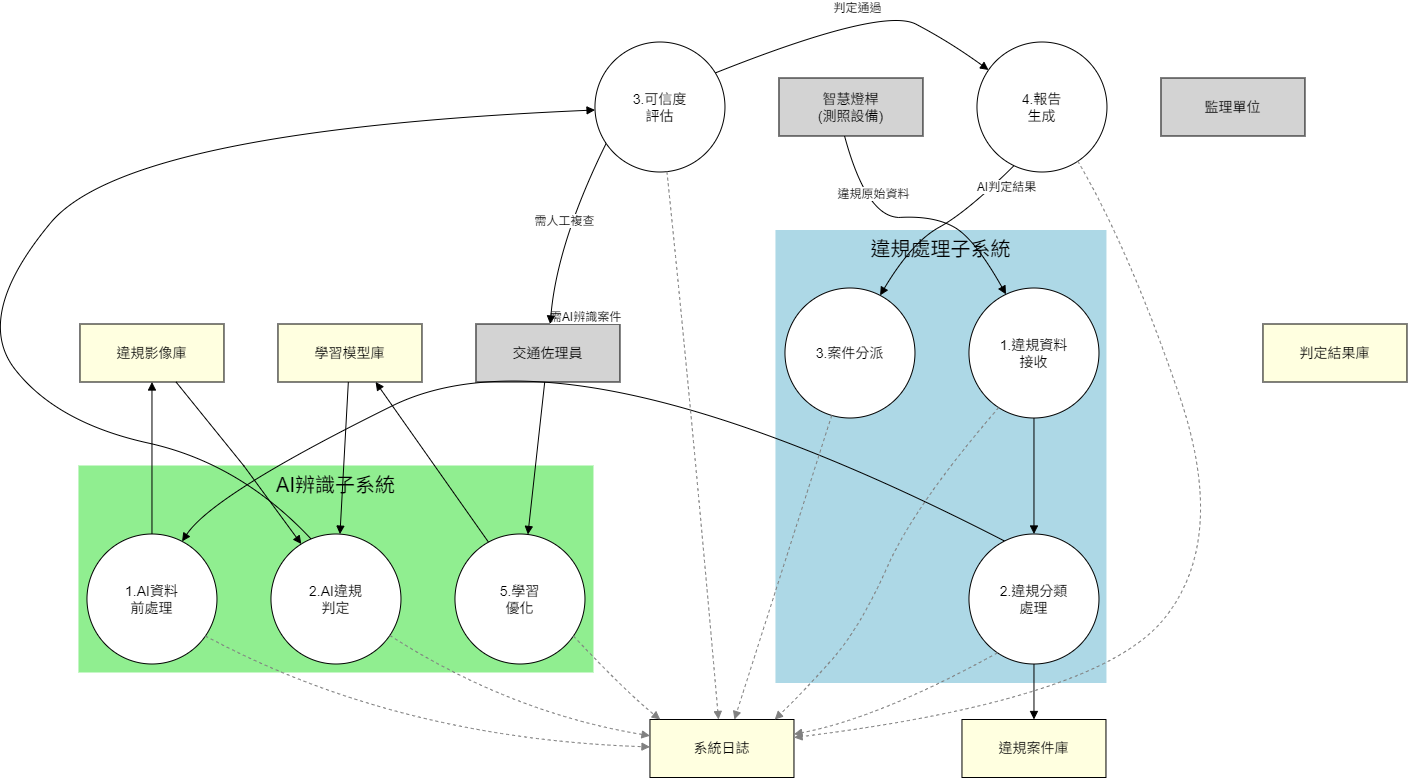

The diagram above was exported from draw.io. Its source (the exported page's mxGraphModel, read from the mxfile embedded in the PNG):
<mxGraphModel dx="2103" dy="606" grid="0" gridSize="10" guides="1" tooltips="1" connect="1" arrows="1" fold="1" page="1" pageScale="1" pageWidth="827" pageHeight="1169" math="0" shadow="0">
  <root>
    <mxCell id="0" />
    <mxCell id="1" parent="0" />
    <mxCell id="clust1" value="&lt;font style='font-size: 20.0px;' face='Arial' color='#000000'&gt;違規處理子系統&lt;/font&gt;" style="verticalAlign=top;html=1;rounded=0;labelBackgroundColor=none;strokeColor=lightblue;fillColor=lightblue;strokeWidth=1;dashed=0;" parent="1" vertex="1">
      <mxGeometry x="768.47" y="391" width="330" height="452" as="geometry" />
    </mxCell>
    <mxCell id="clust2" value="&lt;font style='font-size: 20.0px;' face='Arial' color='#000000'&gt;AI辨識子系統&lt;/font&gt;" style="verticalAlign=top;html=1;rounded=0;labelBackgroundColor=none;strokeColor=lightgreen;fillColor=lightgreen;strokeWidth=1;dashed=0;" parent="1" vertex="1">
      <mxGeometry x="71.47" y="626.5" width="514" height="206" as="geometry" />
    </mxCell>
    <mxCell id="node1" value="&lt;font style='font-size: 14.0px;' face='Arial' color='#000000'&gt;1.違規資料&lt;br/&gt;接收&lt;/font&gt;" style="ellipse;aspect=fixed;verticalAlign=middle;html=1;rounded=0;labelBackgroundColor=none;strokeColor=black;fillColor=white;strokeWidth=1;dashed=0;" parent="1" vertex="1">
      <mxGeometry x="961.47" y="448.5" width="130" height="130" as="geometry" />
    </mxCell>
    <mxCell id="node2" value="&lt;font style='font-size: 14.0px;' face='Arial' color='#000000'&gt;2.違規分類&lt;br/&gt;處理&lt;/font&gt;" style="ellipse;aspect=fixed;verticalAlign=middle;html=1;rounded=0;labelBackgroundColor=none;strokeColor=black;fillColor=white;strokeWidth=1;dashed=0;" parent="1" vertex="1">
      <mxGeometry x="961.47" y="694.5" width="130" height="130" as="geometry" />
    </mxCell>
    <mxCell id="node15" value="&lt;font style='font-size: 14.0px;' face='Arial' color='#000000'&gt;系統日誌&lt;/font&gt;" style="verticalAlign=middle;html=1;rounded=0;labelBackgroundColor=none;strokeColor=black;fillColor=lightyellow;strokeWidth=1;dashed=0;" parent="1" vertex="1">
      <mxGeometry x="642.47" y="880" width="144" height="58" as="geometry" />
    </mxCell>
    <mxCell id="node4" value="&lt;font style='font-size: 14.0px;' face='Arial' color='#000000'&gt;1.AI資料&lt;br/&gt;前處理&lt;/font&gt;" style="ellipse;aspect=fixed;verticalAlign=middle;html=1;rounded=0;labelBackgroundColor=none;strokeColor=black;fillColor=white;strokeWidth=1;dashed=0;" parent="1" vertex="1">
      <mxGeometry x="79.47" y="694.5" width="130" height="130" as="geometry" />
    </mxCell>
    <mxCell id="node16" value="&lt;font style='font-size: 14.0px;' face='Arial' color='#000000'&gt;違規案件庫&lt;/font&gt;" style="verticalAlign=middle;html=1;rounded=0;labelBackgroundColor=none;strokeColor=black;fillColor=lightyellow;strokeWidth=1;dashed=0;" parent="1" vertex="1">
      <mxGeometry x="954.47" y="880" width="144" height="58" as="geometry" />
    </mxCell>
    <mxCell id="node3" value="&lt;font style='font-size: 14.0px;' face='Arial' color='#000000'&gt;3.案件分派&lt;/font&gt;" style="ellipse;aspect=fixed;verticalAlign=middle;html=1;rounded=0;labelBackgroundColor=none;strokeColor=black;fillColor=white;strokeWidth=1;dashed=0;" parent="1" vertex="1">
      <mxGeometry x="777.47" y="448.5" width="130" height="130" as="geometry" />
    </mxCell>
    <mxCell id="node9" value="&lt;font style='font-size: 14.0px;' face='Arial' color='#000000'&gt;違規影像庫&lt;/font&gt;" style="verticalAlign=middle;html=1;rounded=0;labelBackgroundColor=none;strokeColor=black;fillColor=lightyellow;strokeWidth=1;dashed=0;" parent="1" vertex="1">
      <mxGeometry x="72.47" y="484.5" width="144" height="58" as="geometry" />
    </mxCell>
    <mxCell id="node5" value="&lt;font style='font-size: 14.0px;' face='Arial' color='#000000'&gt;2.AI違規&lt;br/&gt;判定&lt;/font&gt;" style="ellipse;aspect=fixed;verticalAlign=middle;html=1;rounded=0;labelBackgroundColor=none;strokeColor=black;fillColor=white;strokeWidth=1;dashed=0;" parent="1" vertex="1">
      <mxGeometry x="263.47" y="694.5" width="130" height="130" as="geometry" />
    </mxCell>
    <mxCell id="node6" value="&lt;font style='font-size: 14.0px;' face='Arial' color='#000000'&gt;3.可信度&lt;br/&gt;評估&lt;/font&gt;" style="ellipse;aspect=fixed;verticalAlign=middle;html=1;rounded=0;labelBackgroundColor=none;strokeColor=black;fillColor=white;strokeWidth=1;dashed=0;" parent="1" vertex="1">
      <mxGeometry x="587.47" y="202.5" width="130" height="130" as="geometry" />
    </mxCell>
    <mxCell id="node7" value="&lt;font style='font-size: 14.0px;' face='Arial' color='#000000'&gt;4.報告&lt;br/&gt;生成&lt;/font&gt;" style="ellipse;aspect=fixed;verticalAlign=middle;html=1;rounded=0;labelBackgroundColor=none;strokeColor=black;fillColor=white;strokeWidth=1;dashed=0;" parent="1" vertex="1">
      <mxGeometry x="969.47" y="202.5" width="130" height="130" as="geometry" />
    </mxCell>
    <mxCell id="node13" value="&lt;font style='font-size: 14.0px;' face='Arial' color='#000000'&gt;交通佐理員&lt;/font&gt;" style="verticalAlign=middle;html=1;rounded=0;labelBackgroundColor=none;strokeColor=black;fillColor=lightgray;strokeWidth=1;dashed=0;" parent="1" vertex="1">
      <mxGeometry x="468.47" y="484.5" width="144" height="58" as="geometry" />
    </mxCell>
    <mxCell id="node8" value="&lt;font style='font-size: 14.0px;' face='Arial' color='#000000'&gt;5.學習&lt;br/&gt;優化&lt;/font&gt;" style="ellipse;aspect=fixed;verticalAlign=middle;html=1;rounded=0;labelBackgroundColor=none;strokeColor=black;fillColor=white;strokeWidth=1;dashed=0;" parent="1" vertex="1">
      <mxGeometry x="447.47" y="694.5" width="130" height="130" as="geometry" />
    </mxCell>
    <mxCell id="node11" value="&lt;font style='font-size: 14.0px;' face='Arial' color='#000000'&gt;學習模型庫&lt;/font&gt;" style="verticalAlign=middle;html=1;rounded=0;labelBackgroundColor=none;strokeColor=black;fillColor=lightyellow;strokeWidth=1;dashed=0;" parent="1" vertex="1">
      <mxGeometry x="270.47" y="484.5" width="144" height="58" as="geometry" />
    </mxCell>
    <mxCell id="node10" value="&lt;font style='font-size: 14.0px;' face='Arial' color='#000000'&gt;判定結果庫&lt;/font&gt;" style="verticalAlign=middle;html=1;rounded=0;labelBackgroundColor=none;strokeColor=black;fillColor=lightyellow;strokeWidth=1;dashed=0;" parent="1" vertex="1">
      <mxGeometry x="1255.47" y="484.5" width="144" height="58" as="geometry" />
    </mxCell>
    <mxCell id="node12" value="&lt;font style='font-size: 14.0px;' face='Arial' color='#000000'&gt;智慧燈桿&lt;br/&gt;(測照設備)&lt;/font&gt;" style="verticalAlign=middle;html=1;rounded=0;labelBackgroundColor=none;strokeColor=black;fillColor=lightgray;strokeWidth=1;dashed=0;" parent="1" vertex="1">
      <mxGeometry x="771.47" y="238.5" width="144" height="58" as="geometry" />
    </mxCell>
    <mxCell id="node14" value="&lt;font style='font-size: 14.0px;' face='Arial' color='#000000'&gt;監理單位&lt;/font&gt;" style="verticalAlign=middle;html=1;rounded=0;labelBackgroundColor=none;strokeColor=black;fillColor=lightgray;strokeWidth=1;dashed=0;" parent="1" vertex="1">
      <mxGeometry x="1153.47" y="238.5" width="144" height="58" as="geometry" />
    </mxCell>
    <mxCell id="edge3" style="html=1;endArrow=block;dashed=0;endFill=1;startArrow=none;startFill=0;fillColor=black;strokeColor=black;strokeWidth=1;rounded=0;exitX=0.5000;exitY=1.0000;entryX=0.5000;entryY=0.0000;" parent="1" source="node1" target="node2" edge="1">
      <mxGeometry relative="1" as="geometry">
        <mxPoint x="1026.47" y="578.61" as="sourcePoint" />
        <mxPoint x="1026.47" y="684.14" as="targetPoint" />
      </mxGeometry>
    </mxCell>
    <mxCell id="edge4" style="html=1;endArrow=block;dashed=1;endFill=1;startArrow=none;startFill=0;fillColor=gray;strokeColor=gray;strokeWidth=1;curved=1;exitX=0.1732;exitY=1.0000;entryX=0.8663;entryY=0.0000;" parent="1" source="node1" target="node15" edge="1">
      <mxGeometry relative="1" as="geometry">
        <mxPoint x="983.99" y="562.8199999999999" as="sourcePoint" />
        <mxPoint x="767.21" y="873.71" as="targetPoint" />
        <Array as="points">
          <mxPoint x="907.6059215885367" y="664.9902963186787" />
          <mxPoint x="852.7656073306019" y="788.1662081713812" />
          <mxPoint x="795.7419366530744" y="852.4985226884529" />
        </Array>
      </mxGeometry>
    </mxCell>
    <mxCell id="edge5" style="html=1;endArrow=block;dashed=0;endFill=1;startArrow=none;startFill=0;fillColor=black;strokeColor=black;strokeWidth=1;curved=1;exitX=0.2416;exitY=0.0000;entryX=0.7672;entryY=0.0000;" parent="1" source="node2" target="node4" edge="1">
      <mxGeometry relative="1" as="geometry">
        <mxPoint x="992.88" y="703.61" as="sourcePoint" />
        <mxPoint x="179.21" y="692.91" as="targetPoint" />
        <Array as="points">
          <mxPoint x="563.0873793139083" y="478.3476750832345" />
          <mxPoint x="205.83257565936992" y="654.6229875684796" />
        </Array>
      </mxGeometry>
    </mxCell>
    <mxCell id="label_edge5" value="&lt;font style='font-size: 12.0px;' face='Arial' color='#000000'&gt; 需AI辨識案件&lt;/font&gt;" style="edgeLabel;html=1;align=center;verticalAlign=bottom;resizable=0;points=[];" parent="edge5" vertex="1" connectable="0">
      <mxGeometry relative="1" as="geometry" />
    </mxCell>
    <mxCell id="edge6" style="html=1;endArrow=block;dashed=1;endFill=1;startArrow=none;startFill=0;fillColor=gray;strokeColor=gray;strokeWidth=1;curved=1;exitX=0.1571;exitY=1.0000;entryX=1.0000;entryY=0.2533;" parent="1" source="node2" target="node15" edge="1">
      <mxGeometry relative="1" as="geometry">
        <mxPoint x="981.89" y="807.17" as="sourcePoint" />
        <mxPoint x="796.84" y="894.69" as="targetPoint" />
        <Array as="points">
          <mxPoint x="871.7662091669127" y="878.410874872267" />
        </Array>
      </mxGeometry>
    </mxCell>
    <mxCell id="edge7" style="html=1;endArrow=block;dashed=0;endFill=1;startArrow=none;startFill=0;fillColor=black;strokeColor=black;strokeWidth=1;rounded=0;exitX=0.5000;exitY=1.0000;entryX=0.5000;entryY=0.0000;" parent="1" source="node2" target="node16" edge="1">
      <mxGeometry relative="1" as="geometry">
        <mxPoint x="1026.47" y="824.77" as="sourcePoint" />
        <mxPoint x="1026.47" y="869.75" as="targetPoint" />
      </mxGeometry>
    </mxCell>
    <mxCell id="edge8" style="html=1;endArrow=block;dashed=1;endFill=1;startArrow=none;startFill=0;fillColor=gray;strokeColor=gray;strokeWidth=1;rounded=0;exitX=0.3472;exitY=1.0000;entryX=0.5865;entryY=0.0000;" parent="1" source="node3" target="node15" edge="1">
      <mxGeometry relative="1" as="geometry">
        <mxPoint x="822.61" y="575.55" as="sourcePoint" />
        <mxPoint x="726.93" y="869.71" as="targetPoint" />
      </mxGeometry>
    </mxCell>
    <mxCell id="edge9" style="html=1;endArrow=block;dashed=0;endFill=1;startArrow=none;startFill=0;fillColor=black;strokeColor=black;strokeWidth=1;rounded=0;exitX=0.5000;exitY=0.0000;entryX=0.5000;entryY=1.0000;" parent="1" source="node4" target="node9" edge="1">
      <mxGeometry relative="1" as="geometry">
        <mxPoint x="144.47" y="694.4" as="sourcePoint" />
        <mxPoint x="144.47" y="553.0799999999999" as="targetPoint" />
      </mxGeometry>
    </mxCell>
    <mxCell id="edge10" style="html=1;endArrow=block;dashed=1;endFill=1;startArrow=none;startFill=0;fillColor=gray;strokeColor=gray;strokeWidth=1;curved=1;exitX=1.0000;exitY=0.8481;entryX=0.0000;entryY=0.4726;" parent="1" source="node4" target="node15" edge="1">
      <mxGeometry relative="1" as="geometry">
        <mxPoint x="191.62" y="804.75" as="sourcePoint" />
        <mxPoint x="631.94" y="907.41" as="targetPoint" />
        <Array as="points">
          <mxPoint x="388.9706618055527" y="898.8448047870322" />
        </Array>
      </mxGeometry>
    </mxCell>
    <mxCell id="edge11" style="html=1;endArrow=block;dashed=0;endFill=1;startArrow=none;startFill=0;fillColor=black;strokeColor=black;strokeWidth=1;curved=1;exitX=0.2852;exitY=0.0000;entryX=0.0000;entryY=0.5258;" parent="1" source="node5" target="node6" edge="1">
      <mxGeometry relative="1" as="geometry">
        <mxPoint x="300.54" y="700.77" as="sourcePoint" />
        <mxPoint x="577.04" y="270.86" as="targetPoint" />
        <Array as="points">
          <mxPoint x="232.5551392863703" y="623.7943962623582" />
          <mxPoint x="49.272554155252365" y="583.3760835601528" />
          <mxPoint x="-34.24035361940827" y="476.26568949940986" />
          <mxPoint x="120.29655095527582" y="290.6119061127963" />
        </Array>
      </mxGeometry>
    </mxCell>
    <mxCell id="edge12" style="html=1;endArrow=block;dashed=1;endFill=1;startArrow=none;startFill=0;fillColor=gray;strokeColor=gray;strokeWidth=1;curved=1;exitX=1.0000;exitY=0.8405;entryX=0.0000;entryY=0.2805;" parent="1" source="node5" target="node15" edge="1">
      <mxGeometry relative="1" as="geometry">
        <mxPoint x="376.08" y="803.76" as="sourcePoint" />
        <mxPoint x="632.45" y="896.27" as="targetPoint" />
        <Array as="points">
          <mxPoint x="502.9327763857465" y="873.1145358439649" />
        </Array>
      </mxGeometry>
    </mxCell>
    <mxCell id="edge14" style="html=1;endArrow=block;dashed=0;endFill=1;startArrow=none;startFill=0;fillColor=black;strokeColor=black;strokeWidth=1;curved=1;exitX=1.0000;exitY=0.1871;entryX=0.0000;entryY=0.1477;" parent="1" source="node6" target="node7" edge="1">
      <mxGeometry relative="1" as="geometry">
        <mxPoint x="703.62" y="226.82000000000005" as="sourcePoint" />
        <mxPoint x="974.4" y="221.70000000000005" as="targetPoint" />
        <Array as="points">
          <mxPoint x="874.7918620010294" y="166.99420199336896" />
          <mxPoint x="942.47" y="202.5" />
        </Array>
      </mxGeometry>
    </mxCell>
    <mxCell id="label_edge14" value="&lt;font style='font-size: 12.0px;' face='Arial' color='#000000'&gt; 判定通過&lt;/font&gt;" style="edgeLabel;html=1;align=center;verticalAlign=bottom;resizable=0;points=[];" parent="edge14" vertex="1" connectable="0">
      <mxGeometry relative="1" as="geometry" />
    </mxCell>
    <mxCell id="edge13" style="html=1;endArrow=block;dashed=0;endFill=1;startArrow=none;startFill=0;fillColor=black;strokeColor=black;strokeWidth=1;curved=1;exitX=0.0000;exitY=0.8438;entryX=0.5154;entryY=0.0000;" parent="1" source="node6" target="node13" edge="1">
      <mxGeometry relative="1" as="geometry">
        <mxPoint x="605.2" y="312.19000000000005" as="sourcePoint" />
        <mxPoint x="542.69" y="473.97" as="targetPoint" />
        <Array as="points">
          <mxPoint x="549.5888497288923" y="403.26230054221537" />
        </Array>
      </mxGeometry>
    </mxCell>
    <mxCell id="label_edge13" value="&lt;font style='font-size: 12.0px;' face='Arial' color='#000000'&gt; 需人工複查&lt;/font&gt;" style="edgeLabel;html=1;align=center;verticalAlign=bottom;resizable=0;points=[];" parent="edge13" vertex="1" connectable="0">
      <mxGeometry relative="1" as="geometry" />
    </mxCell>
    <mxCell id="edge15" style="html=1;endArrow=block;dashed=1;endFill=1;startArrow=none;startFill=0;fillColor=gray;strokeColor=gray;strokeWidth=1;curved=1;exitX=0.5548;exitY=1.0000;entryX=0.4760;entryY=0.0000;" parent="1" source="node6" target="node15" edge="1">
      <mxGeometry relative="1" as="geometry">
        <mxPoint x="659.59" y="332.13" as="sourcePoint" />
        <mxPoint x="711.02" y="869.51" as="targetPoint" />
        <Array as="points">
          <mxPoint x="684.3663212555311" y="573.4755929026221" />
        </Array>
      </mxGeometry>
    </mxCell>
    <mxCell id="edge16" style="html=1;endArrow=block;dashed=0;endFill=1;startArrow=none;startFill=0;fillColor=black;strokeColor=black;strokeWidth=1;curved=1;exitX=0.2615;exitY=1.0000;entryX=0.7628;entryY=0.0000;" parent="1" source="node7" target="node3" edge="1">
      <mxGeometry relative="1" as="geometry">
        <mxPoint x="1003.47" y="324.88" as="sourcePoint" />
        <mxPoint x="876.64" y="446.24" as="targetPoint" />
        <Array as="points">
          <mxPoint x="959.47" y="372.5" />
          <mxPoint x="904.2571525280079" y="402.79687414206626" />
        </Array>
      </mxGeometry>
    </mxCell>
    <mxCell id="label_edge16" value="&lt;font style='font-size: 12.0px;' face='Arial' color='#000000'&gt; AI判定結果&lt;/font&gt;" style="edgeLabel;html=1;align=center;verticalAlign=bottom;resizable=0;points=[];" parent="edge16" vertex="1" connectable="0">
      <mxGeometry relative="1" as="geometry">
        <mxPoint x="64" y="-30" as="offset" />
      </mxGeometry>
    </mxCell>
    <mxCell id="edge17" style="html=1;endArrow=block;dashed=1;endFill=1;startArrow=none;startFill=0;fillColor=gray;strokeColor=gray;strokeWidth=1;curved=1;exitX=0.8313;exitY=1.0000;entryX=1.0000;entryY=0.3103;" parent="1" source="node7" target="node15" edge="1">
      <mxGeometry relative="1" as="geometry">
        <mxPoint x="1077.54" y="316.57000000000005" as="sourcePoint" />
        <mxPoint x="796.89" y="898" as="targetPoint" />
        <Array as="points">
          <mxPoint x="1121.43971358051" y="409.072793783885" />
          <mxPoint x="1221.4992953121005" y="700.8445518560195" />
          <mxPoint x="1089.44280451996" y="860.3101214681365" />
        </Array>
      </mxGeometry>
    </mxCell>
    <mxCell id="edge18" style="html=1;endArrow=block;dashed=0;endFill=1;startArrow=none;startFill=0;fillColor=black;strokeColor=black;strokeWidth=1;rounded=0;exitX=0.2154;exitY=0.0000;entryX=0.6781;entryY=1.0000;" parent="1" source="node8" target="node11" edge="1">
      <mxGeometry relative="1" as="geometry">
        <mxPoint x="475.47" y="705.39" as="sourcePoint" />
        <mxPoint x="368.11" y="551.3" as="targetPoint" />
      </mxGeometry>
    </mxCell>
    <mxCell id="edge19" style="html=1;endArrow=block;dashed=1;endFill=1;startArrow=none;startFill=0;fillColor=gray;strokeColor=gray;strokeWidth=1;curved=1;exitX=1.0000;exitY=0.8474;entryX=0.0711;entryY=0.0000;" parent="1" source="node8" target="node15" edge="1">
      <mxGeometry relative="1" as="geometry">
        <mxPoint x="559.43" y="804.66" as="sourcePoint" />
        <mxPoint x="652.71" y="874.63" as="targetPoint" />
        <Array as="points">
          <mxPoint x="618.47" y="852.5" />
        </Array>
      </mxGeometry>
    </mxCell>
    <mxCell id="edge20" style="html=1;endArrow=block;dashed=0;endFill=1;startArrow=none;startFill=0;fillColor=black;strokeColor=black;strokeWidth=1;rounded=0;exitX=0.6672;exitY=1.0000;entryX=0.1803;entryY=0.0000;" parent="1" source="node9" target="node5" edge="1">
      <mxGeometry relative="1" as="geometry">
        <mxPoint x="168.55" y="542.54" as="sourcePoint" />
        <mxPoint x="286.91" y="696.72" as="targetPoint" />
        <Array as="points">
          <mxPoint x="236.47" y="626.5" />
        </Array>
      </mxGeometry>
    </mxCell>
    <mxCell id="edge21" style="html=1;endArrow=block;dashed=0;endFill=1;startArrow=none;startFill=0;fillColor=black;strokeColor=black;strokeWidth=1;rounded=0;exitX=0.4887;exitY=1.0000;entryX=0.5327;entryY=0.0000;" parent="1" source="node11" target="node5" edge="1">
      <mxGeometry relative="1" as="geometry">
        <mxPoint x="340.84" y="542.97" as="sourcePoint" />
        <mxPoint x="332.72" y="684.41" as="targetPoint" />
      </mxGeometry>
    </mxCell>
    <mxCell id="edge1" style="html=1;endArrow=block;dashed=0;endFill=1;startArrow=none;startFill=0;fillColor=black;strokeColor=black;strokeWidth=1;curved=1;exitX=0.4555;exitY=1.0000;entryX=0.2582;entryY=0.0000;" parent="1" source="node12" target="node1" edge="1">
      <mxGeometry relative="1" as="geometry">
        <mxPoint x="837.06" y="296.82000000000005" as="sourcePoint" />
        <mxPoint x="995.04" y="445.05" as="targetPoint" />
        <Array as="points">
          <mxPoint x="859.4068183508967" y="379.51221855036295" />
          <mxPoint x="927.179451082622" y="376.2317988933072" />
          <mxPoint x="967.4920474461213" y="399.8350226925236" />
        </Array>
      </mxGeometry>
    </mxCell>
    <mxCell id="label_edge1" value="&lt;font style='font-size: 12.0px;' face='Arial' color='#000000'&gt; 違規原始資料&lt;/font&gt;" style="edgeLabel;html=1;align=center;verticalAlign=bottom;resizable=0;points=[];" parent="edge1" vertex="1" connectable="0">
      <mxGeometry relative="1" as="geometry">
        <mxPoint x="-40" y="-14" as="offset" />
      </mxGeometry>
    </mxCell>
    <mxCell id="edge2" style="html=1;endArrow=block;dashed=0;endFill=1;startArrow=none;startFill=0;fillColor=black;strokeColor=black;strokeWidth=1;rounded=0;exitX=0.4774;exitY=1.0000;entryX=0.5650;entryY=0.0000;" parent="1" source="node13" target="node8" edge="1">
      <mxGeometry relative="1" as="geometry">
        <mxPoint x="537.21" y="542.97" as="sourcePoint" />
        <mxPoint x="520.92" y="684.9" as="targetPoint" />
      </mxGeometry>
    </mxCell>
  </root>
</mxGraphModel>